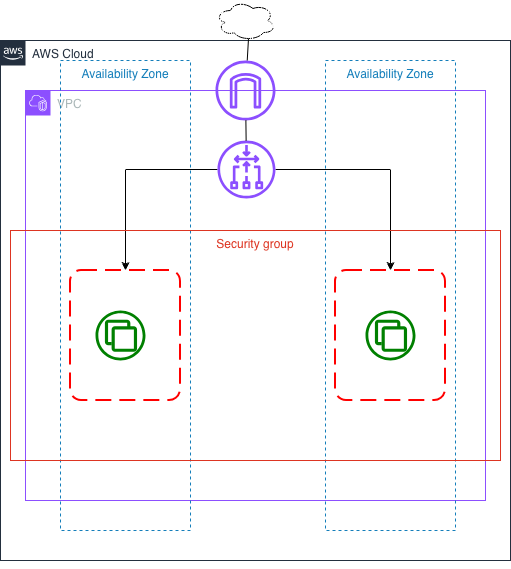

The diagram above was exported from draw.io. Its source (the exported page's mxGraphModel, read from the mxfile embedded in the PNG):
<mxGraphModel dx="1174" dy="760" grid="1" gridSize="10" guides="1" tooltips="1" connect="1" arrows="1" fold="1" page="1" pageScale="1" pageWidth="850" pageHeight="1100" math="0" shadow="0">
  <root>
    <mxCell id="0" />
    <mxCell id="1" parent="0" />
    <mxCell id="RpgV-XSBNheyGaVFRoi_-4" parent="1" style="points=[[0,0],[0.25,0],[0.5,0],[0.75,0],[1,0],[1,0.25],[1,0.5],[1,0.75],[1,1],[0.75,1],[0.5,1],[0.25,1],[0,1],[0,0.75],[0,0.5],[0,0.25]];outlineConnect=0;gradientColor=none;html=1;whiteSpace=wrap;fontSize=12;fontStyle=0;container=0;pointerEvents=0;collapsible=0;recursiveResize=0;shape=mxgraph.aws4.group;grIcon=mxgraph.aws4.group_aws_cloud_alt;strokeColor=#232F3E;fillColor=none;verticalAlign=top;align=left;spacingLeft=30;fontColor=#232F3E;dashed=0;" value="AWS Cloud" vertex="1">
      <mxGeometry height="520" width="510" x="145" y="90" as="geometry" />
    </mxCell>
    <mxCell id="RpgV-XSBNheyGaVFRoi_-19" parent="1" style="ellipse;shape=cloud;whiteSpace=wrap;html=1;" value="" vertex="1">
      <mxGeometry height="40" width="60" x="360" y="50" as="geometry" />
    </mxCell>
    <mxCell id="RpgV-XSBNheyGaVFRoi_-20" edge="1" parent="1" source="RpgV-XSBNheyGaVFRoi_-18" style="endArrow=none;html=1;rounded=0;entryX=0.55;entryY=0.95;entryDx=0;entryDy=0;entryPerimeter=0;" target="RpgV-XSBNheyGaVFRoi_-19" value="">
      <mxGeometry height="50" relative="1" width="50" as="geometry">
        <mxPoint x="370" y="190" as="sourcePoint" />
        <mxPoint x="420" y="140" as="targetPoint" />
      </mxGeometry>
    </mxCell>
    <mxCell id="RpgV-XSBNheyGaVFRoi_-37" edge="1" parent="1" source="RpgV-XSBNheyGaVFRoi_-4" style="edgeStyle=orthogonalEdgeStyle;rounded=0;orthogonalLoop=1;jettySize=auto;html=1;exitX=0.5;exitY=1;exitDx=0;exitDy=0;" target="RpgV-XSBNheyGaVFRoi_-4">
      <mxGeometry relative="1" as="geometry" />
    </mxCell>
    <mxCell id="RpgV-XSBNheyGaVFRoi_-38" edge="1" parent="1" source="RpgV-XSBNheyGaVFRoi_-4" style="edgeStyle=orthogonalEdgeStyle;rounded=0;orthogonalLoop=1;jettySize=auto;html=1;exitX=0.5;exitY=1;exitDx=0;exitDy=0;" target="RpgV-XSBNheyGaVFRoi_-4">
      <mxGeometry relative="1" as="geometry" />
    </mxCell>
    <mxCell id="RpgV-XSBNheyGaVFRoi_-39" edge="1" parent="1" source="RpgV-XSBNheyGaVFRoi_-4" style="edgeStyle=orthogonalEdgeStyle;rounded=0;orthogonalLoop=1;jettySize=auto;html=1;exitX=0.5;exitY=1;exitDx=0;exitDy=0;" target="RpgV-XSBNheyGaVFRoi_-4">
      <mxGeometry relative="1" as="geometry" />
    </mxCell>
    <mxCell id="RpgV-XSBNheyGaVFRoi_-50" edge="1" parent="1" source="RpgV-XSBNheyGaVFRoi_-16" style="edgeStyle=orthogonalEdgeStyle;rounded=0;orthogonalLoop=1;jettySize=auto;html=1;" target="RpgV-XSBNheyGaVFRoi_-42">
      <mxGeometry relative="1" as="geometry" />
    </mxCell>
    <mxCell id="RpgV-XSBNheyGaVFRoi_-51" edge="1" parent="1" source="RpgV-XSBNheyGaVFRoi_-16" style="edgeStyle=orthogonalEdgeStyle;rounded=0;orthogonalLoop=1;jettySize=auto;html=1;" target="RpgV-XSBNheyGaVFRoi_-41">
      <mxGeometry relative="1" as="geometry" />
    </mxCell>
    <mxCell id="RpgV-XSBNheyGaVFRoi_-16" parent="1" style="sketch=0;outlineConnect=0;fontColor=#232F3E;gradientColor=none;fillColor=#8C4FFF;strokeColor=none;dashed=0;verticalLabelPosition=bottom;verticalAlign=top;align=center;html=1;fontSize=12;fontStyle=0;aspect=fixed;pointerEvents=1;shape=mxgraph.aws4.gateway_load_balancer;rotation=90;" value="" vertex="1">
      <mxGeometry height="58" width="58" x="362" y="190" as="geometry" />
    </mxCell>
    <mxCell id="RpgV-XSBNheyGaVFRoi_-18" parent="1" style="sketch=0;outlineConnect=0;fontColor=#232F3E;gradientColor=none;fillColor=#8C4FFF;strokeColor=none;dashed=0;verticalLabelPosition=bottom;verticalAlign=top;align=center;html=1;fontSize=12;fontStyle=0;aspect=fixed;pointerEvents=1;shape=mxgraph.aws4.internet_gateway;" value="" vertex="1">
      <mxGeometry height="60" width="60" x="360" y="110" as="geometry" />
    </mxCell>
    <mxCell id="RpgV-XSBNheyGaVFRoi_-22" edge="1" parent="1" source="RpgV-XSBNheyGaVFRoi_-16" style="endArrow=none;html=1;rounded=0;" target="RpgV-XSBNheyGaVFRoi_-18" value="">
      <mxGeometry height="50" relative="1" width="50" as="geometry">
        <mxPoint x="355" y="270" as="sourcePoint" />
        <mxPoint x="405" y="220" as="targetPoint" />
      </mxGeometry>
    </mxCell>
    <mxCell id="RpgV-XSBNheyGaVFRoi_-30" parent="1" style="points=[[0,0],[0.25,0],[0.5,0],[0.75,0],[1,0],[1,0.25],[1,0.5],[1,0.75],[1,1],[0.75,1],[0.5,1],[0.25,1],[0,1],[0,0.75],[0,0.5],[0,0.25]];outlineConnect=0;gradientColor=none;html=1;whiteSpace=wrap;fontSize=12;fontStyle=0;container=0;pointerEvents=0;collapsible=0;recursiveResize=0;shape=mxgraph.aws4.group;grIcon=mxgraph.aws4.group_vpc2;strokeColor=#8C4FFF;fillColor=none;verticalAlign=top;align=left;spacingLeft=30;fontColor=#AAB7B8;dashed=0;" value="VPC" vertex="1">
      <mxGeometry height="410" width="460" x="170" y="140" as="geometry" />
    </mxCell>
    <mxCell id="RpgV-XSBNheyGaVFRoi_-33" parent="1" style="fillColor=none;strokeColor=#147EBA;dashed=1;verticalAlign=top;fontStyle=0;fontColor=#147EBA;whiteSpace=wrap;html=1;" value="Availability Zone" vertex="1">
      <mxGeometry height="470" width="130" x="470" y="110" as="geometry" />
    </mxCell>
    <mxCell id="RpgV-XSBNheyGaVFRoi_-32" parent="1" style="fillColor=none;strokeColor=#147EBA;dashed=1;verticalAlign=top;fontStyle=0;fontColor=#147EBA;whiteSpace=wrap;html=1;" value="Availability Zone" vertex="1">
      <mxGeometry height="470" width="130" x="205" y="110" as="geometry" />
    </mxCell>
    <mxCell id="RpgV-XSBNheyGaVFRoi_-40" parent="1" style="fillColor=none;strokeColor=#DD3522;verticalAlign=top;fontStyle=0;fontColor=#DD3522;whiteSpace=wrap;html=1;" value="Security group" vertex="1">
      <mxGeometry height="230" width="490" x="155" y="280" as="geometry" />
    </mxCell>
    <mxCell id="RpgV-XSBNheyGaVFRoi_-41" parent="1" style="rounded=1;arcSize=10;dashed=1;strokeColor=#ff0000;fillColor=none;gradientColor=none;dashPattern=8 4;strokeWidth=2;" value="" vertex="1">
      <mxGeometry height="130" width="110" x="215" y="320" as="geometry" />
    </mxCell>
    <mxCell id="RpgV-XSBNheyGaVFRoi_-42" parent="1" style="rounded=1;arcSize=10;dashed=1;strokeColor=#ff0000;fillColor=none;gradientColor=none;dashPattern=8 4;strokeWidth=2;" value="" vertex="1">
      <mxGeometry height="130" width="110" x="480" y="320" as="geometry" />
    </mxCell>
    <mxCell id="RpgV-XSBNheyGaVFRoi_-45" parent="1" style="fillColor=#008000;aspect=fixed;sketch=0;pointerEvents=1;shadow=0;dashed=0;html=1;strokeColor=none;labelPosition=center;verticalLabelPosition=bottom;outlineConnect=0;verticalAlign=top;align=center;shape=mxgraph.openstack.heat_autoscalinggroup;" value="" vertex="1">
      <mxGeometry height="50" width="50" x="510" y="360" as="geometry" />
    </mxCell>
    <mxCell id="RpgV-XSBNheyGaVFRoi_-46" parent="1" style="fillColor=#008000;aspect=fixed;sketch=0;pointerEvents=1;shadow=0;dashed=0;html=1;strokeColor=none;labelPosition=center;verticalLabelPosition=bottom;outlineConnect=0;verticalAlign=top;align=center;shape=mxgraph.openstack.heat_autoscalinggroup;" value="" vertex="1">
      <mxGeometry height="50" width="50" x="240" y="360" as="geometry" />
    </mxCell>
  </root>
</mxGraphModel>